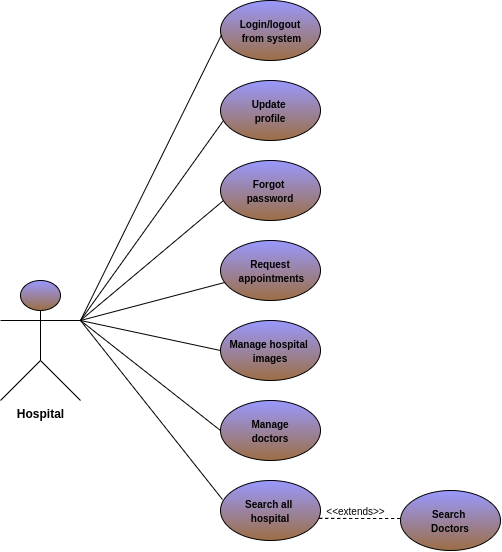

The diagram above was exported from draw.io. Its source (the exported page's mxGraphModel, read from the mxfile embedded in the PNG):
<mxGraphModel dx="363" dy="314" grid="1" gridSize="10" guides="1" tooltips="1" connect="1" arrows="1" fold="1" page="1" pageScale="1" pageWidth="827" pageHeight="1169" math="0" shadow="0">
  <root>
    <mxCell id="0" />
    <mxCell id="1" parent="0" />
    <mxCell id="tgr2RWcTpn2kqm5RJz7V-1" value="&lt;b&gt;Hospital&lt;/b&gt;" style="shape=umlActor;verticalLabelPosition=bottom;labelBackgroundColor=#ffffff;verticalAlign=top;html=1;outlineConnect=0;gradientColor=#9C6E44;gradientDirection=south;fillColor=#9999FF;" vertex="1" parent="1">
      <mxGeometry x="40" y="440" width="80" height="120" as="geometry" />
    </mxCell>
    <mxCell id="tgr2RWcTpn2kqm5RJz7V-7" value="&lt;b&gt;&lt;font style=&quot;font-size: 10px&quot;&gt;Login/logout&lt;br&gt;&amp;nbsp;from system&lt;/font&gt;&lt;/b&gt;" style="ellipse;whiteSpace=wrap;html=1;fillColor=#9999FF;gradientColor=#9C6E44;" vertex="1" parent="1">
      <mxGeometry x="260" y="160" width="100" height="60" as="geometry" />
    </mxCell>
    <mxCell id="tgr2RWcTpn2kqm5RJz7V-8" value="" style="endArrow=none;html=1;exitX=1;exitY=0.3333333333333333;exitDx=0;exitDy=0;exitPerimeter=0;entryX=0.01;entryY=0.574;entryDx=0;entryDy=0;entryPerimeter=0;" edge="1" parent="1" source="tgr2RWcTpn2kqm5RJz7V-1" target="tgr2RWcTpn2kqm5RJz7V-7">
      <mxGeometry width="50" height="50" relative="1" as="geometry">
        <mxPoint x="40" y="650" as="sourcePoint" />
        <mxPoint x="260" y="200" as="targetPoint" />
      </mxGeometry>
    </mxCell>
    <mxCell id="tgr2RWcTpn2kqm5RJz7V-9" value="&lt;b&gt;&lt;font style=&quot;font-size: 10px&quot;&gt;Update &lt;br&gt;profile&lt;/font&gt;&lt;/b&gt;" style="ellipse;whiteSpace=wrap;html=1;fillColor=#9999FF;gradientColor=#9C6E44;" vertex="1" parent="1">
      <mxGeometry x="260" y="240" width="100" height="60" as="geometry" />
    </mxCell>
    <mxCell id="tgr2RWcTpn2kqm5RJz7V-10" value="" style="endArrow=none;html=1;exitX=1;exitY=0.3333333333333333;exitDx=0;exitDy=0;exitPerimeter=0;entryX=0.03;entryY=0.667;entryDx=0;entryDy=0;entryPerimeter=0;" edge="1" parent="1" source="tgr2RWcTpn2kqm5RJz7V-1" target="tgr2RWcTpn2kqm5RJz7V-9">
      <mxGeometry width="50" height="50" relative="1" as="geometry">
        <mxPoint x="40" y="650" as="sourcePoint" />
        <mxPoint x="263" y="284" as="targetPoint" />
      </mxGeometry>
    </mxCell>
    <mxCell id="tgr2RWcTpn2kqm5RJz7V-11" value="&lt;b&gt;&lt;font style=&quot;font-size: 10px&quot;&gt;Forgot &lt;br&gt;password&lt;/font&gt;&lt;/b&gt;" style="ellipse;whiteSpace=wrap;html=1;fillColor=#9999FF;gradientColor=#9C6E44;" vertex="1" parent="1">
      <mxGeometry x="260" y="320" width="100" height="60" as="geometry" />
    </mxCell>
    <mxCell id="tgr2RWcTpn2kqm5RJz7V-12" value="" style="endArrow=none;html=1;" edge="1" parent="1">
      <mxGeometry width="50" height="50" relative="1" as="geometry">
        <mxPoint x="120" y="480" as="sourcePoint" />
        <mxPoint x="263" y="360" as="targetPoint" />
      </mxGeometry>
    </mxCell>
    <mxCell id="tgr2RWcTpn2kqm5RJz7V-13" value="&lt;b&gt;&lt;font style=&quot;font-size: 10px&quot;&gt;Request&lt;br&gt;&amp;nbsp;appointments&lt;/font&gt;&lt;/b&gt;" style="ellipse;whiteSpace=wrap;html=1;fillColor=#9999FF;gradientColor=#9C6E44;" vertex="1" parent="1">
      <mxGeometry x="260" y="400" width="100" height="60" as="geometry" />
    </mxCell>
    <mxCell id="tgr2RWcTpn2kqm5RJz7V-14" value="" style="endArrow=none;html=1;" edge="1" parent="1" target="tgr2RWcTpn2kqm5RJz7V-13">
      <mxGeometry width="50" height="50" relative="1" as="geometry">
        <mxPoint x="120" y="480" as="sourcePoint" />
        <mxPoint x="260" y="438" as="targetPoint" />
      </mxGeometry>
    </mxCell>
    <mxCell id="tgr2RWcTpn2kqm5RJz7V-16" value="&lt;span style=&quot;font-size: 10px&quot;&gt;&lt;b&gt;Manage&amp;nbsp;hospital &lt;br&gt;images&lt;/b&gt;&lt;/span&gt;" style="ellipse;whiteSpace=wrap;html=1;fillColor=#9999FF;gradientColor=#9C6E44;" vertex="1" parent="1">
      <mxGeometry x="260" y="480" width="100" height="60" as="geometry" />
    </mxCell>
    <mxCell id="tgr2RWcTpn2kqm5RJz7V-17" value="" style="endArrow=none;html=1;exitX=1;exitY=0.3333333333333333;exitDx=0;exitDy=0;exitPerimeter=0;entryX=0;entryY=0.5;entryDx=0;entryDy=0;" edge="1" parent="1" source="tgr2RWcTpn2kqm5RJz7V-1" target="tgr2RWcTpn2kqm5RJz7V-16">
      <mxGeometry width="50" height="50" relative="1" as="geometry">
        <mxPoint x="50" y="650" as="sourcePoint" />
        <mxPoint x="100" y="600" as="targetPoint" />
      </mxGeometry>
    </mxCell>
    <mxCell id="tgr2RWcTpn2kqm5RJz7V-18" value="&lt;b&gt;&lt;font style=&quot;font-size: 10px&quot;&gt;Manage&lt;br&gt;doctors&lt;/font&gt;&lt;br&gt;&lt;/b&gt;" style="ellipse;whiteSpace=wrap;html=1;fillColor=#9999FF;gradientColor=#9C6E44;" vertex="1" parent="1">
      <mxGeometry x="260" y="560" width="100" height="60" as="geometry" />
    </mxCell>
    <mxCell id="tgr2RWcTpn2kqm5RJz7V-19" value="" style="endArrow=none;html=1;entryX=0;entryY=0.5;entryDx=0;entryDy=0;" edge="1" parent="1" target="tgr2RWcTpn2kqm5RJz7V-18">
      <mxGeometry width="50" height="50" relative="1" as="geometry">
        <mxPoint x="120" y="480" as="sourcePoint" />
        <mxPoint x="257" y="590" as="targetPoint" />
      </mxGeometry>
    </mxCell>
    <mxCell id="tgr2RWcTpn2kqm5RJz7V-20" value="&lt;b&gt;&lt;font style=&quot;font-size: 10px&quot;&gt;Search all&amp;nbsp;&lt;br&gt;hospital&lt;/font&gt;&lt;br&gt;&lt;/b&gt;" style="ellipse;whiteSpace=wrap;html=1;fillColor=#9999FF;gradientColor=#9C6E44;" vertex="1" parent="1">
      <mxGeometry x="260" y="640" width="100" height="60" as="geometry" />
    </mxCell>
    <mxCell id="tgr2RWcTpn2kqm5RJz7V-21" value="" style="endArrow=none;html=1;exitX=1;exitY=0.3333333333333333;exitDx=0;exitDy=0;exitPerimeter=0;entryX=0.02;entryY=0.317;entryDx=0;entryDy=0;entryPerimeter=0;" edge="1" parent="1" source="tgr2RWcTpn2kqm5RJz7V-1" target="tgr2RWcTpn2kqm5RJz7V-20">
      <mxGeometry width="50" height="50" relative="1" as="geometry">
        <mxPoint x="40" y="770" as="sourcePoint" />
        <mxPoint x="270" y="663" as="targetPoint" />
      </mxGeometry>
    </mxCell>
    <mxCell id="tgr2RWcTpn2kqm5RJz7V-24" value="" style="endArrow=none;dashed=1;html=1;exitX=0.987;exitY=0.631;exitDx=0;exitDy=0;exitPerimeter=0;" edge="1" parent="1" source="tgr2RWcTpn2kqm5RJz7V-20">
      <mxGeometry width="50" height="50" relative="1" as="geometry">
        <mxPoint x="180" y="770" as="sourcePoint" />
        <mxPoint x="440" y="678" as="targetPoint" />
        <Array as="points">
          <mxPoint x="390" y="678" />
        </Array>
      </mxGeometry>
    </mxCell>
    <mxCell id="tgr2RWcTpn2kqm5RJz7V-25" value="&lt;font style=&quot;font-size: 10px&quot;&gt;&amp;lt;&amp;lt;extends&amp;gt;&amp;gt;&lt;/font&gt;" style="text;html=1;align=center;verticalAlign=middle;resizable=0;points=[];autosize=1;" vertex="1" parent="1">
      <mxGeometry x="360" y="660" width="70" height="20" as="geometry" />
    </mxCell>
    <mxCell id="tgr2RWcTpn2kqm5RJz7V-26" value="" style="endArrow=none;dashed=1;html=1;exitX=0.987;exitY=0.631;exitDx=0;exitDy=0;exitPerimeter=0;" edge="1" parent="1" source="tgr2RWcTpn2kqm5RJz7V-20">
      <mxGeometry width="50" height="50" relative="1" as="geometry">
        <mxPoint x="358.70000000000005" y="677.86" as="sourcePoint" />
        <mxPoint x="470" y="678" as="targetPoint" />
        <Array as="points">
          <mxPoint x="390" y="678" />
        </Array>
      </mxGeometry>
    </mxCell>
    <mxCell id="tgr2RWcTpn2kqm5RJz7V-28" value="&lt;b&gt;&lt;font style=&quot;font-size: 10px&quot;&gt;&lt;font&gt;Search &lt;br&gt;&lt;/font&gt;Doctors&lt;/font&gt;&lt;br&gt;&lt;/b&gt;" style="ellipse;whiteSpace=wrap;html=1;fillColor=#9999FF;gradientColor=#9C6E44;" vertex="1" parent="1">
      <mxGeometry x="440" y="650" width="100" height="60" as="geometry" />
    </mxCell>
  </root>
</mxGraphModel>